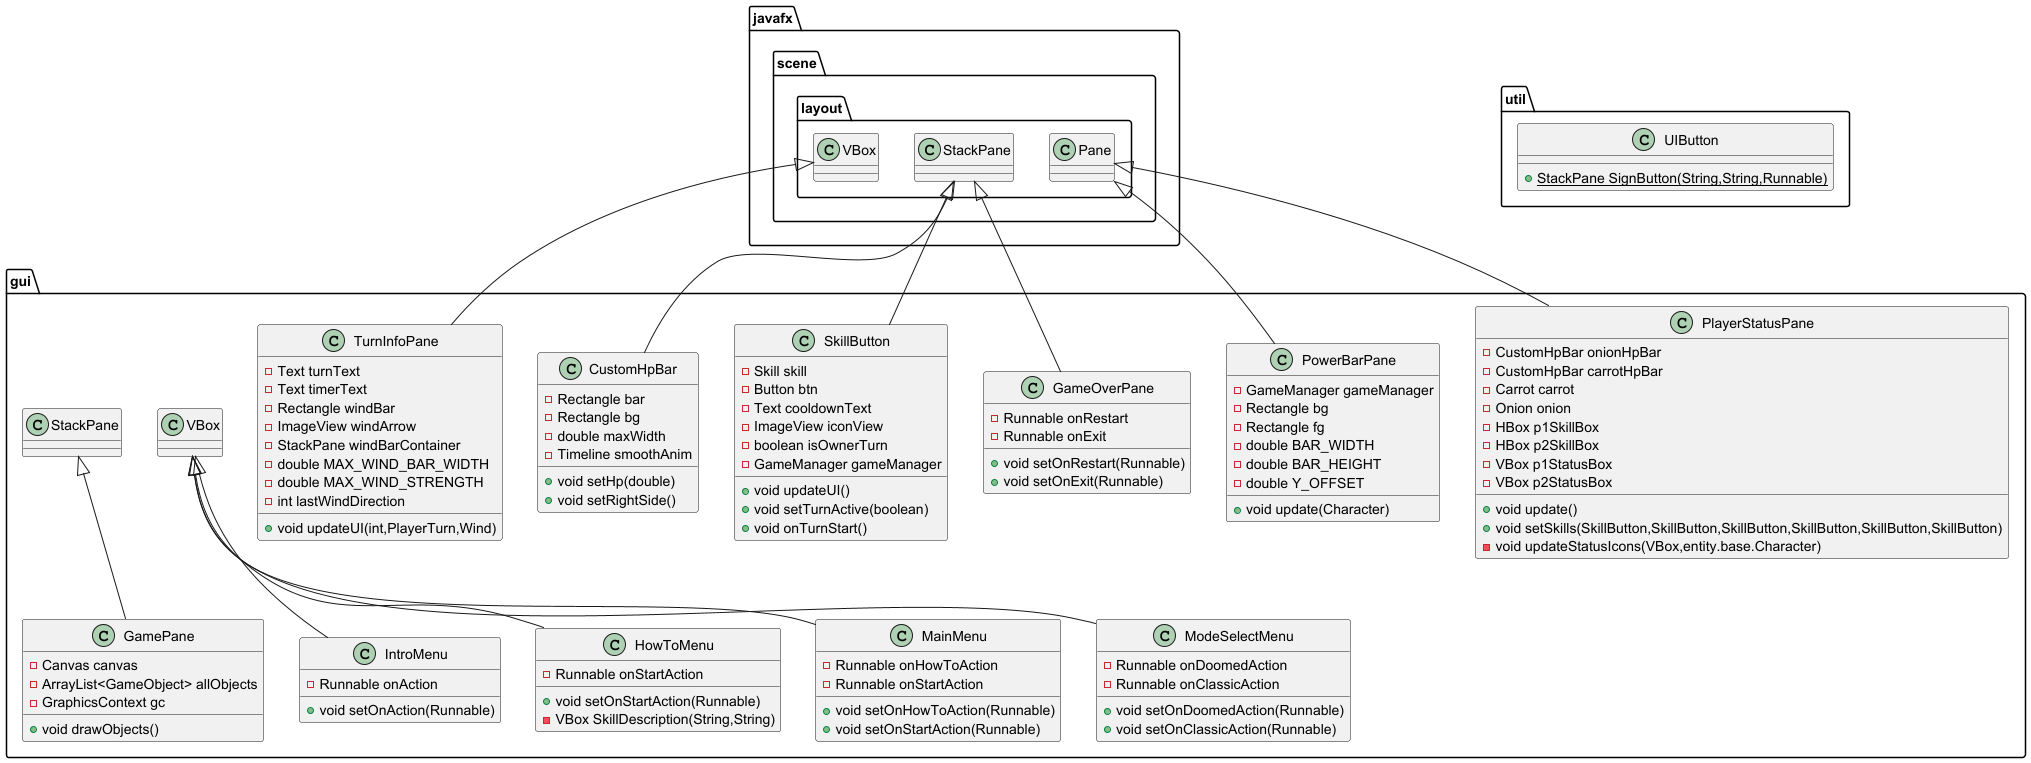

The diagram above was rendered by PlantUML. Its source (embedded in the PNG):
@startuml
class gui.PlayerStatusPane {
- CustomHpBar onionHpBar
- CustomHpBar carrotHpBar
- Carrot carrot
- Onion onion
- HBox p1SkillBox
- HBox p2SkillBox
- VBox p1StatusBox
- VBox p2StatusBox
+ void update()
+ void setSkills(SkillButton,SkillButton,SkillButton,SkillButton,SkillButton,SkillButton)
- void updateStatusIcons(VBox,entity.base.Character)
}


class gui.SkillButton {
- Skill skill
- Button btn
- Text cooldownText
- ImageView iconView
- boolean isOwnerTurn
- GameManager gameManager
+ void updateUI()
+ void setTurnActive(boolean)
+ void onTurnStart()
}


class gui.ModeSelectMenu {
- Runnable onDoomedAction
- Runnable onClassicAction
+ void setOnDoomedAction(Runnable)
+ void setOnClassicAction(Runnable)
}


class gui.CustomHpBar {
- Rectangle bar
- Rectangle bg
- double maxWidth
- Timeline smoothAnim
+ void setHp(double)
+ void setRightSide()
}


class gui.IntroMenu {
- Runnable onAction
+ void setOnAction(Runnable)
}


class util.UIButton {
+ {static} StackPane SignButton(String,String,Runnable)
}

class gui.PowerBarPane {
- GameManager gameManager
- Rectangle bg
- Rectangle fg
- double BAR_WIDTH
- double BAR_HEIGHT
- double Y_OFFSET
+ void update(Character)
}


class gui.HowToMenu {
- Runnable onStartAction
+ void setOnStartAction(Runnable)
- VBox SkillDescription(String,String)
}


class gui.GameOverPane {
- Runnable onRestart
- Runnable onExit
+ void setOnRestart(Runnable)
+ void setOnExit(Runnable)
}


class gui.TurnInfoPane {
- Text turnText
- Text timerText
- Rectangle windBar
- ImageView windArrow
- StackPane windBarContainer
- double MAX_WIND_BAR_WIDTH
- double MAX_WIND_STRENGTH
- int lastWindDirection
+ void updateUI(int,PlayerTurn,Wind)
}


class gui.MainMenu {
- Runnable onHowToAction
- Runnable onStartAction
+ void setOnHowToAction(Runnable)
+ void setOnStartAction(Runnable)
}


class gui.GamePane {
- Canvas canvas
- ArrayList<GameObject> allObjects
- GraphicsContext gc
+ void drawObjects()
}




javafx.scene.layout.Pane <|-- gui.PlayerStatusPane
javafx.scene.layout.StackPane <|-- gui.SkillButton
gui.VBox <|-- gui.ModeSelectMenu
javafx.scene.layout.StackPane <|-- gui.CustomHpBar
gui.VBox <|-- gui.IntroMenu
javafx.scene.layout.Pane <|-- gui.PowerBarPane
gui.VBox <|-- gui.HowToMenu
javafx.scene.layout.StackPane <|-- gui.GameOverPane
javafx.scene.layout.VBox <|-- gui.TurnInfoPane
gui.VBox <|-- gui.MainMenu
gui.StackPane <|-- gui.GamePane
@enduml